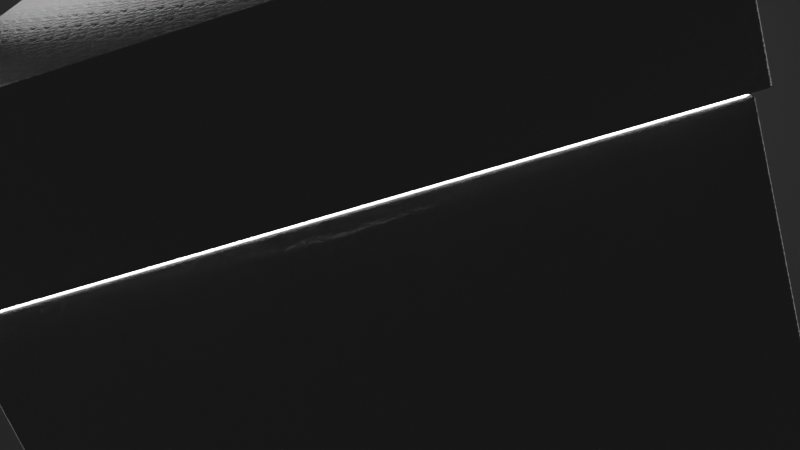 # Source: untitled.blend  (saved by Blender 2.90.8; exported with 4.5.12 LTS)
import bpy
from mathutils import Matrix  # noqa: F401  (used for matrix-valued properties, if any)

bpy.ops.wm.read_factory_settings(use_empty=True)
scene = bpy.context.scene
scene.name = 'Scene'

# ---- collections
col_collection = bpy.data.collections.new('Collection'); scene.collection.children.link(col_collection)
col_collection_2 = bpy.data.collections.new('Collection 2'); scene.collection.children.link(col_collection_2)

# ---- images (referenced by path relative to the original .blend; pixels are not part of the script)
import os
ASSET_DIR = os.environ.get("B2B_ASSET_DIR", "")  # directory of the original .blend (textures are referenced by path, not embedded)
HERE = os.path.dirname(os.path.abspath(__file__))  # packed textures are extracted next to this script under _unpacked/

def load_image(name, relpath, width, height, colorspace="sRGB"):
    """Load a texture the original file referenced (path relative to the .blend, or extracted next to this script)."""
    p = next((c for c in (os.path.join(HERE, relpath), os.path.join(ASSET_DIR, relpath)) if relpath and os.path.exists(c)), "")
    if p:
        img = bpy.data.images.load(p, check_existing=True)
        img.name = name
    else:  # same state as the original file: an image datablock whose file is absent (Cycles renders it pink)
        img = bpy.data.images.new(name, width, height)
        img.source = "FILE"
        img.filepath = "//" + (relpath or name)
    img.colorspace_settings.name = colorspace
    return img
img_untitled__1__jpg = load_image('Untitled (1).jpg', 'Untitled (1).jpg', 1024, 1024, 'sRGB')

# ---- materials (node trees are filled in below, after node groups)
mat_material = bpy.data.materials.new('Material')
mat_material.alpha_threshold = 0.0
mat_material.use_transparent_shadow = False
mat_material.line_color = (0.0, 0.0, 0.0, 1.0)
mat_emit = bpy.data.materials.new('emit')
mat_emit.use_transparent_shadow = False
mat_material_001 = bpy.data.materials.new('Material.001')
mat_material_001.use_transparent_shadow = False

# ---- material node trees
mat_material.use_nodes = True; mat_material.node_tree.nodes.clear()
_N = mat_material.node_tree.nodes; _L = mat_material.node_tree.links
n0 = _N.new('ShaderNodeOutputMaterial'); n0.name = 'Material Output'; n0.location = (300, 300)
n1 = _N.new('ShaderNodeMapping'); n1.name = 'Mapping'; n1.location = (-1358, 379)
n1.width = 240
n2 = _N.new('ShaderNodeTexCoord'); n2.name = 'Texture Coordinate'; n2.location = (-1558, 362)
n3 = _N.new('ShaderNodeMapping'); n3.name = 'Mapping.001'; n3.location = (-1076, -77)
n3.width = 240
n4 = _N.new('ShaderNodeTexCoord'); n4.name = 'Texture Coordinate.001'; n4.location = (-1276, -94)
n5 = _N.new('ShaderNodeTexMagic'); n5.name = 'Magic Texture'; n5.location = (-776, -106)
n5.turbulence_depth = 10
n5.inputs[1].default_value = 10.0
n5.inputs[2].default_value = -1.0
n6 = _N.new('ShaderNodeBsdfPrincipled'); n6.name = 'Principled BSDF'; n6.location = (10, 300)
n6.distribution = 'GGX'
n6.subsurface_method = 'BURLEY'
n6.inputs[3].default_value = 1.45
n6.inputs[27].default_value = (0.0, 0.0, 0.0, 1.0)
n6.inputs[28].default_value = 1.0
n7 = _N.new('ShaderNodeBump'); n7.name = 'Bump'; n7.location = (-491, -25)
n7.inputs[0].default_value = 0.05
n7.inputs[1].default_value = 1.0
n7.inputs[2].default_value = 1.0
n8 = _N.new('ShaderNodeBump'); n8.name = 'Bump.001'; n8.location = (-283, -311)
n8.inputs[0].default_value = 0.05333
n8.inputs[2].default_value = 1.0
n9 = _N.new('ShaderNodeTexImage'); n9.name = 'Image Texture'; n9.location = (-858, 316)
n9.image = img_untitled__1__jpg
n10 = _N.new('ShaderNodeValToRGB'); n10.name = 'ColorRamp'; n10.location = (-388, 672)
while len(n10.color_ramp.elements) > 1: n10.color_ramp.elements.remove(n10.color_ramp.elements[-1])
n10.color_ramp.elements[0].position = 0.2045; n10.color_ramp.elements[0].color = (0.03596, 0.03596, 0.03596, 1.0)
_e = n10.color_ramp.elements.new(0.7409); _e.color = (0.764, 0.764, 0.764, 1.0)
n11 = _N.new('ShaderNodeValToRGB'); n11.name = 'ColorRamp.001'; n11.location = (-302, 24)
while len(n11.color_ramp.elements) > 1: n11.color_ramp.elements.remove(n11.color_ramp.elements[-1])
n11.color_ramp.elements[0].position = 0.0; n11.color_ramp.elements[0].color = (0.0, 0.0, 0.0, 1.0)
_e = n11.color_ramp.elements.new(0.9318); _e.color = (0.6825, 0.6825, 0.6825, 1.0)
n12 = _N.new('ShaderNodeInvert'); n12.name = 'Invert'; n12.location = (-229, 179)
n12.inputs[0].default_value = 0.775
_L.new(n6.outputs[0], n0.inputs[0])
_L.new(n1.outputs[0], n9.inputs[0])
_L.new(n2.outputs[2], n1.inputs[0])
_L.new(n3.outputs[0], n5.inputs[0])
_L.new(n5.outputs[0], n8.inputs[3])
_L.new(n4.outputs[3], n3.inputs[0])
_L.new(n9.outputs[0], n11.inputs[0])
_L.new(n9.outputs[0], n10.inputs[0])
_L.new(n10.outputs[0], n6.inputs[0])
_L.new(n11.outputs[0], n6.inputs[2])
_L.new(n9.outputs[0], n7.inputs[3])
_L.new(n7.outputs[0], n8.inputs[4])
_L.new(n8.outputs[0], n6.inputs[5])
_L.new(n9.outputs[0], n8.inputs[1])
_L.new(n9.outputs[0], n12.inputs[1])
_L.new(n12.outputs[0], n6.inputs[1])
n0.is_active_output = True
mat_emit.use_nodes = True; mat_emit.node_tree.nodes.clear()
_N = mat_emit.node_tree.nodes; _L = mat_emit.node_tree.links
n0 = _N.new('ShaderNodeOutputMaterial'); n0.name = 'Material Output'; n0.location = (300, 300)
n1 = _N.new('ShaderNodeEmission'); n1.name = 'Emission'; n1.location = (10, 300)
n1.inputs[1].default_value = 100.0
_L.new(n1.outputs[0], n0.inputs[0])
n0.is_active_output = True
mat_material_001.use_nodes = True; mat_material_001.node_tree.nodes.clear()
_N = mat_material_001.node_tree.nodes; _L = mat_material_001.node_tree.links
n0 = _N.new('ShaderNodeBsdfPrincipled'); n0.name = 'Principled BSDF'; n0.location = (10, 300)
n0.distribution = 'GGX'
n0.subsurface_method = 'BURLEY'
n0.inputs[0].default_value = (0.05159, 0.05159, 0.05159, 1.0)
n0.inputs[2].default_value = 1.0
n0.inputs[3].default_value = 1.45
n0.inputs[13].default_value = 0.0
n0.inputs[27].default_value = (0.0, 0.0, 0.0, 1.0)
n0.inputs[28].default_value = 1.0
n1 = _N.new('ShaderNodeOutputMaterial'); n1.name = 'Material Output'; n1.location = (300, 300)
_L.new(n0.outputs[0], n1.inputs[0])
n1.is_active_output = True

# ---- world
world_world = bpy.data.worlds.new('World'); scene.world = world_world
world_world.use_nodes = True; world_world.node_tree.nodes.clear()
_N = world_world.node_tree.nodes; _L = world_world.node_tree.links
n0 = _N.new('ShaderNodeOutputWorld'); n0.name = 'World Output'; n0.location = (300, 300)
n1 = _N.new('ShaderNodeBackground'); n1.name = 'Background'; n1.location = (10, 300)
n1.inputs[0].default_value = (0.05088, 0.05088, 0.05088, 1.0)
_L.new(n1.outputs[0], n0.inputs[0])
n0.is_active_output = True
world_world.color = (0.05088, 0.05088, 0.05088)
world_world.use_sun_shadow = False
world_world.sun_shadow_jitter_overblur = 0.0

# ---- cameras
cam_camera = bpy.data.cameras.new('Camera')
cam_camera.clip_end = 100.0
cam_camera.ortho_scale = 7.314

# ---- lights
light_area = bpy.data.lights.new('Area', 'AREA')
light_area.transmission_factor = 0.0
light_area.energy = 157.1
light_area.shadow_soft_size = 1.0
light_area.shadow_maximum_resolution = 0.006
light_area.use_absolute_resolution = True
light_area.size = 1.0
light_area.size_y = 1.0
light_area_001 = bpy.data.lights.new('Area.001', 'AREA')
light_area_001.transmission_factor = 0.0
light_area_001.energy = 240.5
light_area_001.shadow_soft_size = 1.0
light_area_001.shadow_maximum_resolution = 0.006
light_area_001.use_absolute_resolution = True
light_area_001.size = 1.0
light_area_001.size_y = 1.0
light_area_003 = bpy.data.lights.new('Area.003', 'AREA')
light_area_003.color = (0.1279, 0.613, 1.0)
light_area_003.transmission_factor = 0.0
light_area_003.energy = 78.54
light_area_003.shadow_soft_size = 1.0
light_area_003.shadow_maximum_resolution = 0.006
light_area_003.use_absolute_resolution = True
light_area_003.size = 1.0
light_area_003.size_y = 1.0
light_light = bpy.data.lights.new('Light', 'POINT')
light_light.transmission_factor = 0.0
light_light.energy = 1500.0
light_light.shadow_soft_size = 6.3
light_light.shadow_maximum_resolution = 0.006
light_light.use_absolute_resolution = True

# ---- meshes
me_cube = bpy.data.meshes.new('Cube')
me_cube.from_pydata([(0.991, 0.991, -1.0), (0.991, 1.0, -0.991), (1.0, 0.991, -0.991), (0.991, 0.9974, -0.9974), (0.9962, 0.9962, -0.9962), (0.9974, 0.9974, -0.991), (0.9974, 0.991, -0.9974), (1.0, -0.991, -0.991), (0.991, -1.0, -0.991), (0.991, -0.991, -1.0), (0.9974, -0.9974, -0.991), (0.9962, -0.9962, -0.9962), (0.991, -0.9974, -0.9974), (0.9974, -0.991, -0.9974), (-1.0, 0.991, -0.991), (-0.991, 1.0, -0.991), (-0.991, 0.991, -1.0), (-0.9974, 0.9974, -0.991), (-0.9962, 0.9962, -0.9962), (-0.991, 0.9974, -0.9974), (-0.9974, 0.991, -0.9974), (-1.0, -0.991, -0.991), (-0.991, -0.991, -1.0), (-0.991, -1.0, -0.991), (-0.9974, -0.991, -0.9974), (-0.9962, -0.9962, -0.9962), (-0.991, -0.9974, -0.9974), (-0.9974, -0.9974, -0.991), (1.0, 0.991, 0.491), (0.991, 1.0, 0.491), (0.9783, 0.991, 0.5), (0.991, 0.9783, 0.5), (0.9974, 0.9974, 0.491), (0.994, 0.994, 0.4974), (0.9846, 0.9974, 0.4974), (0.9873, 0.9873, 0.5), (0.9974, 0.9846, 0.4974), (-0.991, -1.0, 0.491), (-0.9783, -0.991, 0.5), (-0.991, -0.9783, 0.5), (-1.0, -0.991, 0.491), (-0.9846, -0.9974, 0.4974), (-0.994, -0.994, 0.4974), (-0.9873, -0.9873, 0.5), (-0.9974, -0.9846, 0.4974), (-0.9974, -0.9974, 0.491), (0.991, -1.0, 0.491), (1.0, -0.991, 0.491), (0.991, -0.9783, 0.5), (0.9783, -0.991, 0.5), (0.9974, -0.9974, 0.491), (0.994, -0.994, 0.4974), (0.9974, -0.9846, 0.4974), (0.9873, -0.9873, 0.5), (0.9846, -0.9974, 0.4974), (-1.0, 0.991, 0.491), (-0.991, 0.9783, 0.5), (-0.9783, 0.991, 0.5), (-0.991, 1.0, 0.491), (-0.9974, 0.9846, 0.4974), (-0.994, 0.994, 0.4974), (-0.9873, 0.9873, 0.5), (-0.9846, 0.9974, 0.4974), (-0.9974, 0.9974, 0.491), (0.891, 0.9, 0.491), (0.9, 0.891, 0.491), (0.909, 0.8963, 0.5), (0.8963, 0.909, 0.5), (0.8974, 0.8974, 0.491), (0.8997, 0.8997, 0.4974), (0.9026, 0.8936, 0.4974), (0.9053, 0.9053, 0.5), (0.8936, 0.9026, 0.4974), (-0.9, -0.891, 0.491), (-0.909, -0.8963, 0.5), (-0.8963, -0.909, 0.5), (-0.891, -0.9, 0.491), (-0.9026, -0.8936, 0.4974), (-0.8997, -0.8997, 0.4974), (-0.9053, -0.9053, 0.5), (-0.8936, -0.9026, 0.4974), (-0.8974, -0.8974, 0.491), (0.9, -0.891, 0.491), (0.891, -0.9, 0.491), (0.8963, -0.909, 0.5), (0.909, -0.8963, 0.5), (0.8974, -0.8974, 0.491), (0.8997, -0.8997, 0.4974), (0.8936, -0.9026, 0.4974), (0.9053, -0.9053, 0.5), (0.9026, -0.8936, 0.4974), (-0.891, 0.9, 0.491), (-0.8963, 0.909, 0.5), (-0.909, 0.8963, 0.5), (-0.9, 0.891, 0.491), (-0.8936, 0.9026, 0.4974), (-0.8997, 0.8997, 0.4974), (-0.9053, 0.9053, 0.5), (-0.9026, 0.8936, 0.4974), (-0.8974, 0.8974, 0.491), (0.891, 0.9, -0.891), (0.891, 0.891, -0.9), (0.9, 0.891, -0.891), (0.891, 0.8974, -0.8974), (0.8962, 0.8962, -0.8962), (0.8974, 0.891, -0.8974), (0.8974, 0.8974, -0.891), (-0.9, -0.891, -0.891), (-0.891, -0.9, -0.891), (-0.891, -0.891, -0.9), (-0.8974, -0.8974, -0.891), (-0.8962, -0.8962, -0.8962), (-0.891, -0.8974, -0.8974), (-0.8974, -0.891, -0.8974), (0.9, -0.891, -0.891), (0.891, -0.891, -0.9), (0.891, -0.9, -0.891), (0.8974, -0.891, -0.8974), (0.8962, -0.8962, -0.8962), (0.891, -0.8974, -0.8974), (0.8974, -0.8974, -0.891), (-0.891, 0.9, -0.891), (-0.9, 0.891, -0.891), (-0.891, 0.891, -0.9), (-0.8974, 0.8974, -0.891), (-0.8962, 0.8962, -0.8962), (-0.8974, 0.891, -0.8974), (-0.891, 0.8974, -0.8974)], [], [(8, 46, 37, 23), (2, 28, 47, 7), (16, 0, 9, 22), (30, 57, 92, 67), (21, 40, 55, 14), (56, 39, 74, 93), (38, 49, 84, 75), (48, 31, 66, 85), (64, 91, 121, 100), (76, 83, 116, 108), (82, 65, 102, 114), (123, 109, 115, 101), (94, 73, 107, 122), (0, 3, 4, 6), (1, 5, 4, 3), (2, 6, 4, 5), (7, 10, 11, 13), (8, 12, 11, 10), (9, 13, 11, 12), (14, 17, 18, 20), (15, 19, 18, 17), (16, 20, 18, 19), (21, 24, 25, 27), (22, 26, 25, 24), (23, 27, 25, 26), (28, 32, 33, 36), (29, 34, 33, 32), (30, 35, 33, 34), (31, 36, 33, 35), (37, 41, 42, 45), (38, 43, 42, 41), (39, 44, 42, 43), (40, 45, 42, 44), (46, 50, 51, 54), (47, 52, 51, 50), (48, 53, 51, 52), (49, 54, 51, 53), (55, 59, 60, 63), (56, 61, 60, 59), (57, 62, 60, 61), (58, 63, 60, 62), (64, 68, 69, 72), (65, 70, 69, 68), (66, 71, 69, 70), (67, 72, 69, 71), (73, 77, 78, 81), (74, 79, 78, 77), (75, 80, 78, 79), (76, 81, 78, 80), (82, 86, 87, 90), (83, 88, 87, 86), (84, 89, 87, 88), (85, 90, 87, 89), (91, 95, 96, 99), (92, 97, 96, 95), (93, 98, 96, 97), (94, 99, 96, 98), (100, 103, 104, 106), (101, 105, 104, 103), (102, 106, 104, 105), (107, 110, 111, 113), (108, 112, 111, 110), (109, 113, 111, 112), (114, 117, 118, 120), (115, 119, 118, 117), (116, 120, 118, 119), (121, 124, 125, 127), (122, 126, 125, 124), (123, 127, 125, 126), (16, 22, 24, 20), (20, 24, 21, 14), (0, 16, 19, 3), (3, 19, 15, 1), (28, 2, 5, 32), (32, 5, 1, 29), (46, 8, 10, 50), (50, 10, 7, 47), (58, 15, 17, 63), (63, 17, 14, 55), (22, 9, 12, 26), (26, 12, 8, 23), (9, 0, 6, 13), (13, 6, 2, 7), (23, 37, 45, 27), (27, 45, 40, 21), (57, 30, 34, 62), (62, 34, 29, 58), (31, 48, 52, 36), (36, 52, 47, 28), (39, 56, 59, 44), (44, 59, 55, 40), (49, 38, 41, 54), (54, 41, 37, 46), (91, 64, 72, 95), (95, 72, 67, 92), (65, 82, 90, 70), (70, 90, 85, 66), (73, 94, 98, 77), (77, 98, 93, 74), (83, 76, 80, 88), (88, 80, 75, 84), (30, 67, 71, 35), (35, 71, 66, 31), (84, 49, 53, 89), (89, 53, 48, 85), (38, 75, 79, 43), (43, 79, 74, 39), (92, 57, 61, 97), (97, 61, 56, 93), (123, 101, 103, 127), (127, 103, 100, 121), (101, 115, 117, 105), (105, 117, 114, 102), (109, 123, 126, 113), (113, 126, 122, 107), (115, 109, 112, 119), (119, 112, 108, 116), (76, 108, 110, 81), (81, 110, 107, 73), (121, 91, 99, 124), (124, 99, 94, 122), (102, 65, 68, 106), (106, 68, 64, 100), (82, 114, 120, 86), (86, 120, 116, 83), (15, 58, 29, 1)])
me_cube.polygons.foreach_set('use_smooth', [True] * 126)
me_cube.polygons.foreach_set('material_index', [0, 0, 0, 1, 0, 1, 1, 1, 0, 0, 0, 0, 0, 0, 0, 0, 0, 0, 0, 0, 0, 0, 0, 0, 0, 0, 0, 0, 0, 0, 0, 0, 0, 0, 0, 0, 0, 0, 0, 0, 0, 0, 0, 0, 0, 0, 0, 0, 0, 0, 0, 0, 0, 0, 0, 0, 0, 0, 0, 0, 0, 0, 0, 0, 0, 0, 0, 0, 0, 0, 0, 0, 0, 0, 0, 0, 0, 0, 0, 0, 0, 0, 0, 0, 0, 0, 0, 0, 0, 0, 0, 0, 0, 0, 0, 0, 0, 0, 0, 0, 0, 1, 1, 1, 1, 1, 1, 1, 1, 0, 0, 0, 0, 0, 0, 0, 0, 0, 0, 0, 0, 0, 0, 0, 0, 0])
_uv = me_cube.uv_layers.new(name='UVMap')
_uv.uv.foreach_set('vector', [0.9166, 0.2039, 0.9166, 1.048, 0.3921, 1.049, 0.3921, 0.2046, 0.8827, 0.1905, 0.8354, 0.1905, 0.8354, 0.1272, 0.8827, 0.1272, 0.7716, 0.1905, 0.7716, 0.1272, 0.835, 0.1272, 0.835, 0.1905, 0.835, 0.1913, 0.835, 0.2538, 0.8323, 0.2512, 0.8323, 0.1939, 0.2286, 0.2913, 0.2285, 0.5529, 0.08712, 0.5525, 0.08726, 0.2908, 0.8346, 0.2542, 0.772, 0.2542, 0.7746, 0.2516, 0.8319, 0.2516, 0.7716, 0.2538, 0.7716, 0.1913, 0.7742, 0.1939, 0.7742, 0.2512, 0.772, 0.1909, 0.8346, 0.1909, 0.8319, 0.1935, 0.7746, 0.1935, 0.8155, 0.3128, 0.8155, 0.3689, 0.7716, 0.3679, 0.7716, 0.3119, 0.829, 0.3689, 0.829, 0.312, 0.8731, 0.312, 0.8731, 0.3689, 0.9303, 0.3129, 0.9303, 0.369, 0.8864, 0.3681, 0.8864, 0.312, 0.886, 0.3115, 0.829, 0.3115, 0.829, 0.2546, 0.886, 0.2546, 0.9305, 0.2547, 0.9305, 0.3116, 0.8864, 0.3116, 0.8864, 0.2547, 0.7716, 0.1272, 0.7714, 0.1272, 0.7714, 0.1271, 0.7716, 0.127, 0.8827, 0.1909, 0.8827, 0.1907, 0.8829, 0.1908, 0.8829, 0.1909, 0.8827, 0.1905, 0.8829, 0.1905, 0.8829, 0.1907, 0.8827, 0.1907, 0.8827, 0.1272, 0.8827, 0.127, 0.8829, 0.1271, 0.8829, 0.1272, 0.9302, 0.1905, 0.9304, 0.1905, 0.9303, 0.1907, 0.9302, 0.1907, 0.835, 0.1272, 0.835, 0.127, 0.8351, 0.1271, 0.8352, 0.1272, 0.7077, 0.317, 0.7077, 0.3172, 0.7076, 0.3171, 0.7075, 0.317, 0.8827, 0.2542, 0.8829, 0.2542, 0.8829, 0.2544, 0.8827, 0.2544, 0.7716, 0.1905, 0.7716, 0.1907, 0.7714, 0.1907, 0.7714, 0.1905, 0.7077, 0.2547, 0.7075, 0.2546, 0.7076, 0.2545, 0.7077, 0.2544, 0.835, 0.1905, 0.8352, 0.1905, 0.8351, 0.1907, 0.835, 0.1907, 0.9302, 0.1282, 0.9302, 0.128, 0.9303, 0.1281, 0.9304, 0.1282, 0.8354, 0.1905, 0.8354, 0.1907, 0.8352, 0.1906, 0.8352, 0.1903, 0.8354, 0.1909, 0.8352, 0.1911, 0.8352, 0.1908, 0.8354, 0.1907, 0.835, 0.1913, 0.8348, 0.191, 0.8351, 0.1908, 0.8352, 0.1911, 0.8346, 0.1909, 0.8348, 0.1907, 0.8351, 0.1908, 0.8348, 0.191, 0.8831, 0.1272, 0.8829, 0.1274, 0.8829, 0.1272, 0.8831, 0.127, 0.7716, 0.2538, 0.7717, 0.2541, 0.7715, 0.2543, 0.7714, 0.254, 0.772, 0.2542, 0.7718, 0.2544, 0.7715, 0.2543, 0.7717, 0.2541, 0.7548, 0.2556, 0.7548, 0.2554, 0.755, 0.2555, 0.755, 0.2558, 0.8831, 0.1896, 0.8831, 0.1898, 0.8829, 0.1897, 0.8829, 0.1894, 0.8354, 0.1272, 0.8352, 0.1274, 0.8352, 0.1271, 0.8354, 0.127, 0.772, 0.1909, 0.7717, 0.191, 0.7715, 0.1908, 0.7718, 0.1907, 0.7716, 0.1913, 0.7714, 0.1911, 0.7715, 0.1908, 0.7717, 0.191, 0.7548, 0.318, 0.755, 0.3178, 0.755, 0.318, 0.7548, 0.3181, 0.8346, 0.2542, 0.8348, 0.2541, 0.8351, 0.2543, 0.8348, 0.2544, 0.835, 0.2538, 0.8352, 0.254, 0.8351, 0.2543, 0.8348, 0.2541, 0.8354, 0.2542, 0.8354, 0.2544, 0.8352, 0.2543, 0.8352, 0.254, 0.8155, 0.3128, 0.8154, 0.3126, 0.8157, 0.3125, 0.8157, 0.3127, 0.9303, 0.369, 0.9305, 0.3691, 0.9305, 0.3693, 0.9303, 0.3692, 0.8319, 0.1935, 0.8322, 0.1937, 0.832, 0.1938, 0.8318, 0.1937, 0.8323, 0.1939, 0.8321, 0.194, 0.832, 0.1938, 0.8322, 0.1937, 0.9305, 0.3116, 0.9308, 0.3116, 0.9307, 0.3118, 0.9305, 0.3118, 0.7746, 0.2516, 0.7743, 0.2515, 0.7745, 0.2513, 0.7747, 0.2514, 0.7742, 0.2512, 0.7744, 0.2511, 0.7745, 0.2513, 0.7743, 0.2515, 0.829, 0.3689, 0.829, 0.3691, 0.8288, 0.3691, 0.8288, 0.3689, 0.9303, 0.3129, 0.9303, 0.3128, 0.9305, 0.3127, 0.9305, 0.3128, 0.829, 0.312, 0.8288, 0.3119, 0.8288, 0.3117, 0.829, 0.3118, 0.7742, 0.1939, 0.7743, 0.1937, 0.7745, 0.1938, 0.7744, 0.194, 0.7746, 0.1935, 0.7747, 0.1937, 0.7745, 0.1938, 0.7743, 0.1937, 0.8155, 0.3689, 0.8157, 0.3689, 0.8157, 0.3691, 0.8154, 0.3691, 0.8323, 0.2512, 0.8322, 0.2515, 0.832, 0.2513, 0.8321, 0.2511, 0.8319, 0.2516, 0.8318, 0.2514, 0.832, 0.2513, 0.8322, 0.2515, 0.9305, 0.2547, 0.9305, 0.2545, 0.9307, 0.2544, 0.9308, 0.2546, 0.7716, 0.3119, 0.7714, 0.3119, 0.7714, 0.3118, 0.7716, 0.3117, 0.886, 0.2546, 0.886, 0.2544, 0.8862, 0.2544, 0.8862, 0.2546, 0.8864, 0.3681, 0.8864, 0.3683, 0.8862, 0.3683, 0.8862, 0.3681, 0.8864, 0.3116, 0.8864, 0.3118, 0.8862, 0.3117, 0.8862, 0.3116, 0.8731, 0.3689, 0.8733, 0.3689, 0.8733, 0.369, 0.8731, 0.3691, 0.829, 0.3115, 0.829, 0.3117, 0.8288, 0.3117, 0.8288, 0.3115, 0.8864, 0.312, 0.8862, 0.312, 0.8862, 0.3119, 0.8864, 0.3118, 0.829, 0.2546, 0.8288, 0.2546, 0.8288, 0.2544, 0.829, 0.2544, 0.8731, 0.312, 0.8731, 0.3118, 0.8733, 0.3118, 0.8733, 0.312, 0.7716, 0.3679, 0.7716, 0.3682, 0.7714, 0.3681, 0.7714, 0.368, 0.8864, 0.2547, 0.8862, 0.2547, 0.8862, 0.2545, 0.8864, 0.2545, 0.886, 0.3115, 0.8862, 0.3115, 0.8862, 0.3117, 0.886, 0.3117, 0.7716, 0.1905, 0.835, 0.1905, 0.835, 0.1907, 0.7716, 0.1907, 0.7075, 0.317, 0.7075, 0.2546, 0.7077, 0.2547, 0.7077, 0.317, 0.7716, 0.1272, 0.7716, 0.1905, 0.7714, 0.1905, 0.7714, 0.1272, 0.8829, 0.1909, 0.8829, 0.2542, 0.8827, 0.2542, 0.8827, 0.1909, 0.8354, 0.1905, 0.8827, 0.1905, 0.8827, 0.1907, 0.8354, 0.1907, 0.8354, 0.1907, 0.8827, 0.1907, 0.8827, 0.1909, 0.8354, 0.1909, 0.8831, 0.1896, 0.9302, 0.1905, 0.9302, 0.1907, 0.8831, 0.1898, 0.8354, 0.127, 0.8827, 0.127, 0.8827, 0.1272, 0.8354, 0.1272, 0.8354, 0.2542, 0.8827, 0.2542, 0.8827, 0.2544, 0.8354, 0.2544, 0.7548, 0.3181, 0.7077, 0.3172, 0.7077, 0.317, 0.7548, 0.318, 0.835, 0.1905, 0.835, 0.1272, 0.8352, 0.1272, 0.8352, 0.1905, 0.9304, 0.1282, 0.9304, 0.1905, 0.9302, 0.1905, 0.9302, 0.1282, 0.835, 0.1272, 0.7716, 0.1272, 0.7716, 0.127, 0.835, 0.127, 0.8829, 0.1272, 0.8829, 0.1905, 0.8827, 0.1905, 0.8827, 0.1272, 0.9302, 0.1282, 0.8831, 0.1272, 0.8831, 0.127, 0.9302, 0.128, 0.7077, 0.2544, 0.7548, 0.2554, 0.7548, 0.2556, 0.7077, 0.2547, 0.835, 0.2538, 0.835, 0.1913, 0.8352, 0.1911, 0.8352, 0.254, 0.8352, 0.254, 0.8352, 0.1911, 0.8354, 0.1909, 0.8354, 0.2542, 0.8346, 0.1909, 0.772, 0.1909, 0.7718, 0.1907, 0.8348, 0.1907, 0.8352, 0.1903, 0.8352, 0.1274, 0.8354, 0.1272, 0.8354, 0.1905, 0.772, 0.2542, 0.8346, 0.2542, 0.8348, 0.2544, 0.7718, 0.2544, 0.755, 0.2558, 0.755, 0.3178, 0.7548, 0.318, 0.7548, 0.2556, 0.7716, 0.1913, 0.7716, 0.2538, 0.7714, 0.254, 0.7714, 0.1911, 0.8829, 0.1894, 0.8829, 0.1274, 0.8831, 0.1272, 0.8831, 0.1896, 0.8155, 0.3689, 0.8155, 0.3128, 0.8157, 0.3127, 0.8157, 0.3689, 0.8321, 0.2511, 0.8321, 0.194, 0.8323, 0.1939, 0.8323, 0.2512, 0.9303, 0.369, 0.9303, 0.3129, 0.9305, 0.3128, 0.9305, 0.3691, 0.8318, 0.1937, 0.7747, 0.1937, 0.7746, 0.1935, 0.8319, 0.1935, 0.9305, 0.3116, 0.9305, 0.2547, 0.9308, 0.2546, 0.9308, 0.3116, 0.7747, 0.2514, 0.8318, 0.2514, 0.8319, 0.2516, 0.7746, 0.2516, 0.829, 0.312, 0.829, 0.3689, 0.8288, 0.3689, 0.8288, 0.3119, 0.7744, 0.194, 0.7744, 0.2511, 0.7742, 0.2512, 0.7742, 0.1939, 0.835, 0.1913, 0.8323, 0.1939, 0.8322, 0.1937, 0.8348, 0.191, 0.8348, 0.191, 0.8322, 0.1937, 0.8319, 0.1935, 0.8346, 0.1909, 0.7742, 0.1939, 0.7716, 0.1913, 0.7717, 0.191, 0.7743, 0.1937, 0.7743, 0.1937, 0.7717, 0.191, 0.772, 0.1909, 0.7746, 0.1935, 0.7716, 0.2538, 0.7742, 0.2512, 0.7743, 0.2515, 0.7717, 0.2541, 0.7717, 0.2541, 0.7743, 0.2515, 0.7746, 0.2516, 0.772, 0.2542, 0.8323, 0.2512, 0.835, 0.2538, 0.8348, 0.2541, 0.8322, 0.2515, 0.8322, 0.2515, 0.8348, 0.2541, 0.8346, 0.2542, 0.8319, 0.2516, 0.886, 0.3115, 0.886, 0.2546, 0.8862, 0.2546, 0.8862, 0.3115, 0.7714, 0.368, 0.7714, 0.3119, 0.7716, 0.3119, 0.7716, 0.3679, 0.886, 0.2546, 0.829, 0.2546, 0.829, 0.2544, 0.886, 0.2544, 0.8862, 0.3681, 0.8862, 0.312, 0.8864, 0.312, 0.8864, 0.3681, 0.829, 0.3115, 0.886, 0.3115, 0.886, 0.3117, 0.829, 0.3117, 0.8862, 0.3116, 0.8862, 0.2547, 0.8864, 0.2547, 0.8864, 0.3116, 0.829, 0.2546, 0.829, 0.3115, 0.8288, 0.3115, 0.8288, 0.2546, 0.8733, 0.312, 0.8733, 0.3689, 0.8731, 0.3689, 0.8731, 0.312, 0.829, 0.3689, 0.8731, 0.3689, 0.8731, 0.3691, 0.829, 0.3691, 0.9305, 0.3118, 0.8864, 0.3118, 0.8864, 0.3116, 0.9305, 0.3116, 0.7716, 0.3679, 0.8155, 0.3689, 0.8154, 0.3691, 0.7716, 0.3682, 0.8864, 0.2545, 0.9305, 0.2545, 0.9305, 0.2547, 0.8864, 0.2547, 0.8864, 0.3681, 0.9303, 0.369, 0.9303, 0.3692, 0.8864, 0.3683, 0.7716, 0.3117, 0.8154, 0.3126, 0.8155, 0.3128, 0.7716, 0.3119, 0.9303, 0.3129, 0.8864, 0.312, 0.8864, 0.3118, 0.9303, 0.3128, 0.829, 0.3118, 0.8731, 0.3118, 0.8731, 0.312, 0.829, 0.312, 0.8827, 0.2542, 0.8354, 0.2542, 0.8354, 0.1909, 0.8827, 0.1909])
me_cube.materials.append(mat_material)
me_cube.materials.append(mat_emit)
me_cube.use_remesh_preserve_volume = False
me_cube.use_remesh_preserve_attributes = False
me_cube.use_mirror_vertex_groups = False
me_cube.update()
me_cube_001 = bpy.data.meshes.new('Cube.001')
me_cube_001.from_pydata([(1.0, 0.9922, 0.9922), (0.9922, 1.0, 0.9922), (0.9922, 0.9922, 1.0), (0.9977, 0.9977, 0.9922), (0.9967, 0.9967, 0.9967), (0.9922, 0.9977, 0.9977), (0.9977, 0.9922, 0.9977), (0.9922, -1.0, 0.9922), (1.0, -0.9922, 0.9922), (0.9922, -0.9922, 1.0), (0.9977, -0.9977, 0.9922), (0.9967, -0.9967, 0.9967), (0.9977, -0.9922, 0.9977), (0.9922, -0.9977, 0.9977), (-1.0, 0.9922, 0.9922), (-0.9922, 0.9922, 1.0), (-0.9922, 1.0, 0.9922), (-0.9977, 0.9922, 0.9977), (-0.9967, 0.9967, 0.9967), (-0.9922, 0.9977, 0.9977), (-0.9977, 0.9977, 0.9922), (-1.0, -0.9922, 0.9922), (-0.9922, -1.0, 0.9922), (-0.9922, -0.9922, 1.0), (-0.9977, -0.9977, 0.9922), (-0.9967, -0.9967, 0.9967), (-0.9922, -0.9977, 0.9977), (-0.9977, -0.9922, 0.9977), (1.0, 0.9922, 0.5078), (0.9922, 0.9811, 0.5), (0.9811, 0.9922, 0.5), (0.9922, 1.0, 0.5078), (0.9977, 0.9866, 0.5023), (0.9948, 0.9948, 0.5023), (0.9889, 0.9889, 0.5), (0.9866, 0.9977, 0.5023), (0.9977, 0.9977, 0.5078), (-0.9922, -1.0, 0.5078), (-1.0, -0.9922, 0.5078), (-0.9922, -0.9811, 0.5), (-0.9811, -0.9922, 0.5), (-0.9977, -0.9977, 0.5078), (-0.9948, -0.9948, 0.5023), (-0.9977, -0.9866, 0.5023), (-0.9889, -0.9889, 0.5), (-0.9866, -0.9977, 0.5023), (0.9922, -1.0, 0.5078), (0.9811, -0.9922, 0.5), (0.9922, -0.9811, 0.5), (1.0, -0.9922, 0.5078), (0.9866, -0.9977, 0.5023), (0.9948, -0.9948, 0.5023), (0.9889, -0.9889, 0.5), (0.9977, -0.9866, 0.5023), (0.9977, -0.9977, 0.5078), (-1.0, 0.9922, 0.5078), (-0.9922, 1.0, 0.5078), (-0.9811, 0.9922, 0.5), (-0.9922, 0.9811, 0.5), (-0.9977, 0.9977, 0.5078), (-0.9948, 0.9948, 0.5023), (-0.9866, 0.9977, 0.5023), (-0.9889, 0.9889, 0.5), (-0.9977, 0.9866, 0.5023), (0.8922, 0.9, 0.4922), (0.8968, 0.9078, 0.5), (0.9078, 0.8968, 0.5), (0.9, 0.8922, 0.4922), (0.8945, 0.9023, 0.4977), (0.8997, 0.8997, 0.4977), (0.9046, 0.9046, 0.5), (0.9023, 0.8945, 0.4977), (0.8977, 0.8977, 0.4922), (-0.9, -0.8922, 0.4922), (-0.8922, -0.9, 0.4922), (-0.8968, -0.9078, 0.5), (-0.9078, -0.8968, 0.5), (-0.8977, -0.8977, 0.4922), (-0.8997, -0.8997, 0.4977), (-0.8945, -0.9023, 0.4977), (-0.9046, -0.9046, 0.5), (-0.9023, -0.8945, 0.4977), (0.9, -0.8922, 0.4922), (0.9078, -0.8968, 0.5), (0.8968, -0.9078, 0.5), (0.8922, -0.9, 0.4922), (0.9023, -0.8945, 0.4977), (0.8997, -0.8997, 0.4977), (0.9046, -0.9046, 0.5), (0.8945, -0.9023, 0.4977), (0.8977, -0.8977, 0.4922), (-0.8922, 0.9, 0.4922), (-0.9, 0.8922, 0.4922), (-0.9078, 0.8968, 0.5), (-0.8968, 0.9078, 0.5), (-0.8977, 0.8977, 0.4922), (-0.8997, 0.8997, 0.4977), (-0.9023, 0.8945, 0.4977), (-0.9046, 0.9046, 0.5), (-0.8945, 0.9023, 0.4977), (0.8811, 0.8922, 0.3), (0.8922, 0.9, 0.3078), (0.9, 0.8922, 0.3078), (0.8922, 0.8811, 0.3), (0.8866, 0.8977, 0.3023), (0.8948, 0.8948, 0.3023), (0.8977, 0.8977, 0.3078), (0.8977, 0.8866, 0.3023), (0.8889, 0.8889, 0.3), (-0.8922, -0.8811, 0.3), (-0.8811, -0.8922, 0.3), (-0.8922, -0.9, 0.3078), (-0.9, -0.8922, 0.3078), (-0.8889, -0.8889, 0.3), (-0.8948, -0.8948, 0.3023), (-0.8866, -0.8977, 0.3023), (-0.8977, -0.8977, 0.3078), (-0.8977, -0.8866, 0.3023), (0.8922, -0.8811, 0.3), (0.9, -0.8922, 0.3078), (0.8922, -0.9, 0.3078), (0.8811, -0.8922, 0.3), (0.8977, -0.8866, 0.3023), (0.8948, -0.8948, 0.3023), (0.8977, -0.8977, 0.3078), (0.8866, -0.8977, 0.3023), (0.8889, -0.8889, 0.3), (-0.8811, 0.8922, 0.3), (-0.8922, 0.8811, 0.3), (-0.9, 0.8922, 0.3078), (-0.8922, 0.9, 0.3078), (-0.8889, 0.8889, 0.3), (-0.8948, 0.8948, 0.3023), (-0.8977, 0.8866, 0.3023), (-0.8977, 0.8977, 0.3078), (-0.8866, 0.8977, 0.3023), (0.7922, 0.8, 0.3078), (0.7968, 0.8078, 0.3), (0.8078, 0.7968, 0.3), (0.8, 0.7922, 0.3078), (0.7945, 0.8023, 0.3023), (0.7997, 0.7997, 0.3023), (0.8046, 0.8046, 0.3), (0.8023, 0.7945, 0.3023), (0.7977, 0.7977, 0.3078), (-0.8, -0.7922, 0.3078), (-0.7922, -0.8, 0.3078), (-0.7968, -0.8078, 0.3), (-0.8078, -0.7968, 0.3), (-0.7977, -0.7977, 0.3078), (-0.7997, -0.7997, 0.3023), (-0.7945, -0.8023, 0.3023), (-0.8046, -0.8046, 0.3), (-0.8023, -0.7945, 0.3023), (0.8, -0.7922, 0.3078), (0.8078, -0.7968, 0.3), (0.7968, -0.8078, 0.3), (0.7922, -0.8, 0.3078), (0.8023, -0.7945, 0.3023), (0.7997, -0.7997, 0.3023), (0.8046, -0.8046, 0.3), (0.7945, -0.8023, 0.3023), (0.7977, -0.7977, 0.3078), (-0.7922, 0.8, 0.3078), (-0.8, 0.7922, 0.3078), (-0.8078, 0.7968, 0.3), (-0.7968, 0.8078, 0.3), (-0.7977, 0.7977, 0.3078), (-0.7997, 0.7997, 0.3023), (-0.8023, 0.7945, 0.3023), (-0.8046, 0.8046, 0.3), (-0.7945, 0.8023, 0.3023), (0.7922, 0.8, 0.8922), (0.8, 0.7922, 0.8922), (0.7922, 0.7922, 0.9), (0.7977, 0.7977, 0.8922), (0.7967, 0.7967, 0.8967), (0.7977, 0.7922, 0.8977), (0.7922, 0.7977, 0.8977), (-0.8, -0.7922, 0.8922), (-0.7922, -0.7922, 0.9), (-0.7922, -0.8, 0.8922), (-0.7977, -0.7922, 0.8977), (-0.7967, -0.7967, 0.8967), (-0.7922, -0.7977, 0.8977), (-0.7977, -0.7977, 0.8922), (0.8, -0.7922, 0.8922), (0.7922, -0.8, 0.8922), (0.7922, -0.7922, 0.9), (0.7977, -0.7977, 0.8922), (0.7967, -0.7967, 0.8967), (0.7922, -0.7977, 0.8977), (0.7977, -0.7922, 0.8977), (-0.7922, 0.8, 0.8922), (-0.7922, 0.7922, 0.9), (-0.8, 0.7922, 0.8922), (-0.7922, 0.7977, 0.8977), (-0.7967, 0.7967, 0.8967), (-0.7977, 0.7922, 0.8977), (-0.7977, 0.7977, 0.8922)], [], [(56, 16, 1, 31), (38, 21, 14, 55), (57, 30, 65, 94), (2, 15, 23, 9), (46, 7, 22, 37), (39, 58, 93, 76), (47, 40, 75, 84), (29, 48, 83, 66), (91, 64, 101, 130), (85, 74, 111, 120), (67, 82, 119, 102), (127, 100, 137, 166), (73, 92, 129, 112), (103, 118, 155, 138), (163, 136, 172, 193), (109, 128, 165, 148), (121, 110, 147, 156), (194, 174, 188, 180), (145, 164, 195, 179), (157, 146, 181, 187), (139, 154, 186, 173), (0, 3, 4, 6), (1, 5, 4, 3), (2, 6, 4, 5), (7, 10, 11, 13), (8, 12, 11, 10), (9, 13, 11, 12), (14, 17, 18, 20), (15, 19, 18, 17), (16, 20, 18, 19), (21, 24, 25, 27), (22, 26, 25, 24), (23, 27, 25, 26), (28, 32, 33, 36), (29, 34, 33, 32), (30, 35, 33, 34), (31, 36, 33, 35), (37, 41, 42, 45), (38, 43, 42, 41), (39, 44, 42, 43), (40, 45, 42, 44), (46, 50, 51, 54), (47, 52, 51, 50), (48, 53, 51, 52), (49, 54, 51, 53), (55, 59, 60, 63), (56, 61, 60, 59), (57, 62, 60, 61), (58, 63, 60, 62), (64, 68, 69, 72), (65, 70, 69, 68), (66, 71, 69, 70), (67, 72, 69, 71), (73, 77, 78, 81), (74, 79, 78, 77), (75, 80, 78, 79), (76, 81, 78, 80), (82, 86, 87, 90), (83, 88, 87, 86), (84, 89, 87, 88), (85, 90, 87, 89), (91, 95, 96, 99), (92, 97, 96, 95), (93, 98, 96, 97), (94, 99, 96, 98), (100, 104, 105, 108), (101, 106, 105, 104), (102, 107, 105, 106), (103, 108, 105, 107), (109, 113, 114, 117), (110, 115, 114, 113), (111, 116, 114, 115), (112, 117, 114, 116), (118, 122, 123, 126), (119, 124, 123, 122), (120, 125, 123, 124), (121, 126, 123, 125), (127, 131, 132, 135), (128, 133, 132, 131), (129, 134, 132, 133), (130, 135, 132, 134), (136, 140, 141, 144), (137, 142, 141, 140), (138, 143, 141, 142), (139, 144, 141, 143), (145, 149, 150, 153), (146, 151, 150, 149), (147, 152, 150, 151), (148, 153, 150, 152), (154, 158, 159, 162), (155, 160, 159, 158), (156, 161, 159, 160), (157, 162, 159, 161), (163, 167, 168, 171), (164, 169, 168, 167), (165, 170, 168, 169), (166, 171, 168, 170), (172, 175, 176, 178), (173, 177, 176, 175), (174, 178, 176, 177), (179, 182, 183, 185), (180, 184, 183, 182), (181, 185, 183, 184), (186, 189, 190, 192), (187, 191, 190, 189), (188, 192, 190, 191), (193, 196, 197, 199), (194, 198, 197, 196), (195, 199, 197, 198), (37, 22, 24, 41), (41, 24, 21, 38), (9, 23, 26, 13), (13, 26, 22, 7), (2, 9, 12, 6), (6, 12, 8, 0), (23, 15, 17, 27), (27, 17, 14, 21), (15, 2, 5, 19), (19, 5, 1, 16), (0, 28, 36, 3), (3, 36, 31, 1), (7, 46, 54, 10), (10, 54, 49, 8), (16, 56, 59, 20), (20, 59, 55, 14), (56, 31, 35, 61), (61, 35, 30, 57), (28, 49, 53, 32), (32, 53, 48, 29), (38, 55, 63, 43), (43, 63, 58, 39), (46, 37, 45, 50), (50, 45, 40, 47), (94, 65, 68, 99), (99, 68, 64, 91), (66, 83, 86, 71), (71, 86, 82, 67), (76, 93, 97, 81), (81, 97, 92, 73), (84, 75, 79, 89), (89, 79, 74, 85), (47, 84, 88, 52), (52, 88, 83, 48), (65, 30, 34, 70), (70, 34, 29, 66), (57, 94, 98, 62), (62, 98, 93, 58), (75, 40, 44, 80), (80, 44, 39, 76), (130, 101, 104, 135), (135, 104, 100, 127), (102, 119, 122, 107), (107, 122, 118, 103), (112, 129, 133, 117), (117, 133, 128, 109), (120, 111, 115, 125), (125, 115, 110, 121), (91, 130, 134, 95), (95, 134, 129, 92), (111, 74, 77, 116), (116, 77, 73, 112), (67, 102, 106, 72), (72, 106, 101, 64), (119, 82, 90, 124), (124, 90, 85, 120), (166, 137, 140, 171), (171, 140, 136, 163), (138, 155, 158, 143), (143, 158, 154, 139), (148, 165, 169, 153), (153, 169, 164, 145), (156, 147, 151, 161), (161, 151, 146, 157), (103, 138, 142, 108), (108, 142, 137, 100), (165, 128, 131, 170), (170, 131, 127, 166), (109, 148, 152, 113), (113, 152, 147, 110), (155, 118, 126, 160), (160, 126, 121, 156), (193, 172, 178, 196), (196, 178, 174, 194), (173, 186, 192, 177), (177, 192, 188, 174), (179, 195, 198, 182), (182, 198, 194, 180), (187, 181, 184, 191), (191, 184, 180, 188), (145, 179, 185, 149), (149, 185, 181, 146), (186, 154, 162, 189), (189, 162, 157, 187), (172, 136, 144, 175), (175, 144, 139, 173), (163, 193, 199, 167), (167, 199, 195, 164), (28, 0, 8, 49)])
me_cube_001.polygons.foreach_set('use_smooth', [True] * 198)
_uv = me_cube_001.uv_layers.new(name='UVMap')
_uv.uv.foreach_set('vector', [0.8436, 0.2538, 0.835, 0.2534, 0.835, 0.1909, 0.8436, 0.1914, 0.743, 0.318, 0.7343, 0.318, 0.7343, 0.2546, 0.743, 0.2546, 0.7076, 0.2539, 0.7076, 0.1913, 0.7091, 0.194, 0.7091, 0.2512, 0.3217, 0.977, 0.048, 0.977, 0.048, 0.6037, 0.3217, 0.6037, 0.8426, 0.08419, 0.8428, 0.03601, 0.9032, 0.03601, 0.9031, 0.08419, 0.7431, 0.2543, 0.7078, 0.2543, 0.7093, 0.2516, 0.7416, 0.2516, 0.7433, 0.1913, 0.7433, 0.2539, 0.7418, 0.2512, 0.7418, 0.194, 0.7078, 0.1909, 0.7431, 0.1909, 0.7416, 0.1936, 0.7093, 0.1936, 0.772, 0.3681, 0.772, 0.312, 0.7752, 0.3121, 0.7752, 0.3683, 0.7717, 0.312, 0.7717, 0.3681, 0.7685, 0.3683, 0.7685, 0.3121, 0.8009, 0.3689, 0.8009, 0.3119, 0.8042, 0.3119, 0.8042, 0.3689, 0.7435, 0.3112, 0.7435, 0.2549, 0.745, 0.2576, 0.745, 0.3085, 0.8077, 0.3119, 0.8077, 0.3689, 0.8044, 0.3689, 0.8044, 0.3119, 0.7437, 0.2546, 0.7754, 0.2546, 0.7739, 0.2573, 0.7452, 0.2573, 0.7183, 0.3687, 0.7183, 0.3188, 0.7287, 0.3183, 0.7287, 0.3682, 0.7754, 0.3115, 0.7437, 0.3115, 0.7452, 0.3088, 0.7739, 0.3088, 0.7756, 0.2549, 0.7756, 0.3112, 0.7741, 0.3085, 0.7741, 0.2576, 0.8063, 0.2415, 0.8063, 0.1909, 0.8348, 0.1909, 0.8348, 0.2415, 0.7076, 0.369, 0.7076, 0.3184, 0.7181, 0.3184, 0.7181, 0.369, 0.7393, 0.3188, 0.7393, 0.3687, 0.7289, 0.3682, 0.7289, 0.3183, 0.8332, 0.3684, 0.8332, 0.3179, 0.8437, 0.3179, 0.8437, 0.3684, 0.833, 0.1906, 0.833, 0.1907, 0.8329, 0.1907, 0.8329, 0.1906, 0.835, 0.1909, 0.8349, 0.1909, 0.8349, 0.1908, 0.835, 0.1907, 0.7433, 0.1272, 0.7433, 0.127, 0.7434, 0.1271, 0.7434, 0.1272, 0.8418, 0.2546, 0.8418, 0.2544, 0.8419, 0.2544, 0.8419, 0.2546, 0.833, 0.1272, 0.8329, 0.1272, 0.8329, 0.1271, 0.833, 0.127, 0.7076, 0.1272, 0.7075, 0.1272, 0.7075, 0.1271, 0.7076, 0.127, 0.7343, 0.2546, 0.7342, 0.2546, 0.7343, 0.2545, 0.7343, 0.2544, 0.7433, 0.1906, 0.7434, 0.1906, 0.7434, 0.1907, 0.7433, 0.1907, 0.835, 0.2534, 0.835, 0.2536, 0.8349, 0.2535, 0.8349, 0.2534, 0.7343, 0.318, 0.7343, 0.3181, 0.7343, 0.3181, 0.7342, 0.318, 0.8418, 0.317, 0.8419, 0.317, 0.8419, 0.3172, 0.8418, 0.3172, 0.7076, 0.1906, 0.7076, 0.1907, 0.7075, 0.1907, 0.7075, 0.1906, 0.8417, 0.1906, 0.8418, 0.1904, 0.8418, 0.1906, 0.8417, 0.1907, 0.7078, 0.1909, 0.7077, 0.191, 0.7076, 0.1908, 0.7077, 0.1907, 0.7076, 0.1913, 0.7075, 0.1911, 0.7076, 0.1908, 0.7077, 0.191, 0.8436, 0.1914, 0.8436, 0.1912, 0.8437, 0.1913, 0.8437, 0.1915, 0.8332, 0.3175, 0.8332, 0.3176, 0.8331, 0.3175, 0.8331, 0.3173, 0.743, 0.318, 0.7431, 0.3178, 0.7431, 0.318, 0.743, 0.3181, 0.7431, 0.2543, 0.7433, 0.2542, 0.7434, 0.2543, 0.7432, 0.2544, 0.7433, 0.2539, 0.7434, 0.2541, 0.7434, 0.2543, 0.7433, 0.2542, 0.8332, 0.255, 0.8331, 0.2552, 0.8331, 0.2549, 0.8332, 0.2548, 0.7433, 0.1913, 0.7433, 0.191, 0.7434, 0.1908, 0.7434, 0.1911, 0.7431, 0.1909, 0.7432, 0.1907, 0.7434, 0.1908, 0.7433, 0.191, 0.8417, 0.1272, 0.8417, 0.127, 0.8418, 0.1271, 0.8418, 0.1274, 0.743, 0.2546, 0.743, 0.2544, 0.7431, 0.2545, 0.7431, 0.2548, 0.8436, 0.2538, 0.8437, 0.2536, 0.8437, 0.2539, 0.8436, 0.254, 0.7076, 0.2539, 0.7077, 0.2542, 0.7076, 0.2543, 0.7075, 0.2541, 0.7078, 0.2543, 0.7077, 0.2544, 0.7076, 0.2543, 0.7077, 0.2542, 0.772, 0.312, 0.7718, 0.3119, 0.7719, 0.3117, 0.772, 0.3118, 0.7091, 0.194, 0.7092, 0.1937, 0.7093, 0.1939, 0.7092, 0.194, 0.7093, 0.1936, 0.7094, 0.1938, 0.7093, 0.1939, 0.7092, 0.1937, 0.8009, 0.3689, 0.8009, 0.3691, 0.8008, 0.3691, 0.8008, 0.369, 0.8077, 0.3119, 0.8077, 0.3118, 0.8078, 0.3117, 0.8078, 0.3119, 0.7717, 0.3681, 0.7718, 0.3682, 0.7718, 0.3684, 0.7717, 0.3683, 0.7418, 0.2512, 0.7418, 0.2515, 0.7417, 0.2513, 0.7417, 0.2511, 0.7416, 0.2516, 0.7416, 0.2514, 0.7417, 0.2513, 0.7418, 0.2515, 0.8009, 0.3119, 0.8008, 0.3119, 0.8008, 0.3117, 0.8009, 0.3118, 0.7416, 0.1936, 0.7418, 0.1937, 0.7417, 0.1939, 0.7416, 0.1938, 0.7418, 0.194, 0.7417, 0.194, 0.7417, 0.1939, 0.7418, 0.1937, 0.7717, 0.312, 0.7717, 0.3118, 0.7718, 0.3117, 0.7718, 0.3119, 0.772, 0.3681, 0.772, 0.3683, 0.7719, 0.3684, 0.7718, 0.3682, 0.8077, 0.3689, 0.8078, 0.369, 0.8078, 0.3691, 0.8077, 0.3691, 0.7093, 0.2516, 0.7092, 0.2515, 0.7093, 0.2513, 0.7094, 0.2514, 0.7091, 0.2512, 0.7092, 0.2511, 0.7093, 0.2513, 0.7092, 0.2515, 0.7435, 0.2549, 0.7434, 0.2548, 0.7435, 0.2545, 0.7436, 0.2547, 0.7752, 0.3121, 0.7752, 0.3119, 0.7753, 0.312, 0.7753, 0.3123, 0.8042, 0.3689, 0.8043, 0.3687, 0.8043, 0.369, 0.8042, 0.3691, 0.7437, 0.2546, 0.7436, 0.2547, 0.7435, 0.2545, 0.7436, 0.2544, 0.7754, 0.3115, 0.7756, 0.3114, 0.7757, 0.3116, 0.7755, 0.3117, 0.7756, 0.3112, 0.7757, 0.3114, 0.7757, 0.3116, 0.7756, 0.3114, 0.7685, 0.3683, 0.7685, 0.3684, 0.7684, 0.3683, 0.7684, 0.3681, 0.8044, 0.3119, 0.8043, 0.3121, 0.8043, 0.3119, 0.8044, 0.3118, 0.7754, 0.2546, 0.7755, 0.2544, 0.7757, 0.2545, 0.7756, 0.2547, 0.8042, 0.3119, 0.8042, 0.3118, 0.8043, 0.3119, 0.8043, 0.3121, 0.7685, 0.3121, 0.7684, 0.3123, 0.7684, 0.312, 0.7685, 0.3119, 0.7756, 0.2549, 0.7756, 0.2547, 0.7757, 0.2545, 0.7757, 0.2548, 0.7435, 0.3112, 0.7436, 0.3114, 0.7435, 0.3116, 0.7434, 0.3114, 0.7437, 0.3115, 0.7436, 0.3117, 0.7435, 0.3116, 0.7436, 0.3114, 0.8044, 0.3689, 0.8044, 0.3691, 0.8043, 0.369, 0.8043, 0.3687, 0.7752, 0.3683, 0.7753, 0.3681, 0.7753, 0.3683, 0.7752, 0.3684, 0.7183, 0.3188, 0.7182, 0.3187, 0.7182, 0.3186, 0.7183, 0.3187, 0.745, 0.2576, 0.7451, 0.2574, 0.7452, 0.2575, 0.7451, 0.2577, 0.7452, 0.2573, 0.7453, 0.2574, 0.7452, 0.2575, 0.7451, 0.2574, 0.8332, 0.3684, 0.8332, 0.3686, 0.8331, 0.3687, 0.8331, 0.3685, 0.7076, 0.369, 0.7076, 0.3691, 0.7075, 0.3692, 0.7075, 0.369, 0.7393, 0.3687, 0.7394, 0.3688, 0.7394, 0.3689, 0.7393, 0.3689, 0.7741, 0.3085, 0.7741, 0.3087, 0.774, 0.3086, 0.774, 0.3084, 0.7739, 0.3088, 0.7739, 0.3087, 0.774, 0.3086, 0.7741, 0.3087, 0.8332, 0.3179, 0.8331, 0.3178, 0.8331, 0.3176, 0.8332, 0.3177, 0.7739, 0.2573, 0.7741, 0.2574, 0.774, 0.2575, 0.7739, 0.2574, 0.7741, 0.2576, 0.774, 0.2577, 0.774, 0.2575, 0.7741, 0.2574, 0.7393, 0.3188, 0.7393, 0.3187, 0.7394, 0.3186, 0.7394, 0.3187, 0.7183, 0.3687, 0.7183, 0.3689, 0.7182, 0.3689, 0.7182, 0.3688, 0.7076, 0.3184, 0.7075, 0.3183, 0.7075, 0.3181, 0.7076, 0.3182, 0.7452, 0.3088, 0.7451, 0.3087, 0.7452, 0.3086, 0.7453, 0.3087, 0.745, 0.3085, 0.7451, 0.3084, 0.7452, 0.3086, 0.7451, 0.3087, 0.7287, 0.3183, 0.7287, 0.3181, 0.7288, 0.3182, 0.7288, 0.3183, 0.8437, 0.3684, 0.8438, 0.3684, 0.8438, 0.3686, 0.8437, 0.3686, 0.8063, 0.1909, 0.8062, 0.1909, 0.8062, 0.1908, 0.8063, 0.1907, 0.7181, 0.369, 0.7182, 0.369, 0.7182, 0.3691, 0.7181, 0.3691, 0.8348, 0.2415, 0.8349, 0.2415, 0.8349, 0.2416, 0.8348, 0.2417, 0.7289, 0.3682, 0.7289, 0.3684, 0.7288, 0.3683, 0.7288, 0.3682, 0.8437, 0.3179, 0.8437, 0.3177, 0.8438, 0.3177, 0.8438, 0.3179, 0.7289, 0.3183, 0.7288, 0.3183, 0.7288, 0.3182, 0.7289, 0.3181, 0.8348, 0.1909, 0.8348, 0.1907, 0.8349, 0.1908, 0.8349, 0.1909, 0.7287, 0.3682, 0.7288, 0.3682, 0.7288, 0.3683, 0.7287, 0.3684, 0.8063, 0.2415, 0.8063, 0.2417, 0.8062, 0.2416, 0.8062, 0.2415, 0.7181, 0.3184, 0.7181, 0.3182, 0.7182, 0.3182, 0.7182, 0.3184, 0.8332, 0.3175, 0.8418, 0.317, 0.8418, 0.3172, 0.8332, 0.3176, 0.743, 0.3181, 0.7343, 0.3181, 0.7343, 0.318, 0.743, 0.318, 0.7076, 0.1272, 0.7076, 0.1906, 0.7075, 0.1906, 0.7075, 0.1272, 0.8419, 0.2546, 0.8419, 0.317, 0.8418, 0.317, 0.8418, 0.2546, 0.7433, 0.1272, 0.7076, 0.1272, 0.7076, 0.127, 0.7433, 0.127, 0.8329, 0.1906, 0.8329, 0.1272, 0.833, 0.1272, 0.833, 0.1906, 0.7076, 0.1906, 0.7433, 0.1906, 0.7433, 0.1907, 0.7076, 0.1907, 0.7342, 0.318, 0.7342, 0.2546, 0.7343, 0.2546, 0.7343, 0.318, 0.7433, 0.1906, 0.7433, 0.1272, 0.7434, 0.1272, 0.7434, 0.1906, 0.8349, 0.2534, 0.8349, 0.1909, 0.835, 0.1909, 0.835, 0.2534, 0.833, 0.1906, 0.8417, 0.1906, 0.8417, 0.1907, 0.833, 0.1907, 0.835, 0.1907, 0.8436, 0.1912, 0.8436, 0.1914, 0.835, 0.1909, 0.8418, 0.2546, 0.8332, 0.255, 0.8332, 0.2548, 0.8418, 0.2544, 0.833, 0.127, 0.8417, 0.127, 0.8417, 0.1272, 0.833, 0.1272, 0.835, 0.2534, 0.8436, 0.2538, 0.8436, 0.254, 0.835, 0.2536, 0.7343, 0.2544, 0.743, 0.2544, 0.743, 0.2546, 0.7343, 0.2546, 0.8436, 0.2538, 0.8436, 0.1914, 0.8437, 0.1915, 0.8437, 0.2536, 0.7075, 0.2541, 0.7075, 0.1911, 0.7076, 0.1913, 0.7076, 0.2539, 0.8417, 0.1906, 0.8417, 0.1272, 0.8418, 0.1274, 0.8418, 0.1904, 0.7077, 0.1907, 0.7432, 0.1907, 0.7431, 0.1909, 0.7078, 0.1909, 0.743, 0.318, 0.743, 0.2546, 0.7431, 0.2548, 0.7431, 0.3178, 0.7432, 0.2544, 0.7077, 0.2544, 0.7078, 0.2543, 0.7431, 0.2543, 0.8332, 0.255, 0.8332, 0.3175, 0.8331, 0.3173, 0.8331, 0.2552, 0.7434, 0.1911, 0.7434, 0.2541, 0.7433, 0.2539, 0.7433, 0.1913, 0.7091, 0.2512, 0.7091, 0.194, 0.7092, 0.194, 0.7092, 0.2511, 0.7718, 0.3682, 0.7718, 0.3119, 0.772, 0.312, 0.772, 0.3681, 0.7093, 0.1936, 0.7416, 0.1936, 0.7416, 0.1938, 0.7094, 0.1938, 0.8008, 0.369, 0.8008, 0.3119, 0.8009, 0.3119, 0.8009, 0.3689, 0.7416, 0.2516, 0.7093, 0.2516, 0.7094, 0.2514, 0.7416, 0.2514, 0.8078, 0.3119, 0.8078, 0.369, 0.8077, 0.3689, 0.8077, 0.3119, 0.7418, 0.194, 0.7418, 0.2512, 0.7417, 0.2511, 0.7417, 0.194, 0.7718, 0.3119, 0.7718, 0.3682, 0.7717, 0.3681, 0.7717, 0.312, 0.7433, 0.1913, 0.7418, 0.194, 0.7418, 0.1937, 0.7433, 0.191, 0.7433, 0.191, 0.7418, 0.1937, 0.7416, 0.1936, 0.7431, 0.1909, 0.7091, 0.194, 0.7076, 0.1913, 0.7077, 0.191, 0.7092, 0.1937, 0.7092, 0.1937, 0.7077, 0.191, 0.7078, 0.1909, 0.7093, 0.1936, 0.7076, 0.2539, 0.7091, 0.2512, 0.7092, 0.2515, 0.7077, 0.2542, 0.7077, 0.2542, 0.7092, 0.2515, 0.7093, 0.2516, 0.7078, 0.2543, 0.7418, 0.2512, 0.7433, 0.2539, 0.7433, 0.2542, 0.7418, 0.2515, 0.7418, 0.2515, 0.7433, 0.2542, 0.7431, 0.2543, 0.7416, 0.2516, 0.7752, 0.3683, 0.7752, 0.3121, 0.7753, 0.3123, 0.7753, 0.3681, 0.7434, 0.3114, 0.7434, 0.2548, 0.7435, 0.2549, 0.7435, 0.3112, 0.8042, 0.3689, 0.8042, 0.3119, 0.8043, 0.3121, 0.8043, 0.3687, 0.7436, 0.2544, 0.7755, 0.2544, 0.7754, 0.2546, 0.7437, 0.2546, 0.8044, 0.3119, 0.8044, 0.3689, 0.8043, 0.3687, 0.8043, 0.3121, 0.7755, 0.3117, 0.7436, 0.3117, 0.7437, 0.3115, 0.7754, 0.3115, 0.7685, 0.3121, 0.7685, 0.3683, 0.7684, 0.3681, 0.7684, 0.3123, 0.7757, 0.2548, 0.7757, 0.3114, 0.7756, 0.3112, 0.7756, 0.2549, 0.772, 0.3681, 0.7752, 0.3683, 0.7752, 0.3684, 0.772, 0.3683, 0.8077, 0.3691, 0.8044, 0.3691, 0.8044, 0.3689, 0.8077, 0.3689, 0.7685, 0.3683, 0.7717, 0.3681, 0.7717, 0.3683, 0.7685, 0.3684, 0.8044, 0.3118, 0.8077, 0.3118, 0.8077, 0.3119, 0.8044, 0.3119, 0.8009, 0.3689, 0.8042, 0.3689, 0.8042, 0.3691, 0.8009, 0.3691, 0.772, 0.3118, 0.7752, 0.3119, 0.7752, 0.3121, 0.772, 0.312, 0.8042, 0.3119, 0.8009, 0.3119, 0.8009, 0.3118, 0.8042, 0.3118, 0.7685, 0.3119, 0.7717, 0.3118, 0.7717, 0.312, 0.7685, 0.3121, 0.745, 0.3085, 0.745, 0.2576, 0.7451, 0.2577, 0.7451, 0.3084, 0.7182, 0.3688, 0.7182, 0.3187, 0.7183, 0.3188, 0.7183, 0.3687, 0.7452, 0.2573, 0.7739, 0.2573, 0.7739, 0.2574, 0.7453, 0.2574, 0.8331, 0.3685, 0.8331, 0.3178, 0.8332, 0.3179, 0.8332, 0.3684, 0.7739, 0.3088, 0.7452, 0.3088, 0.7453, 0.3087, 0.7739, 0.3087, 0.7075, 0.369, 0.7075, 0.3183, 0.7076, 0.3184, 0.7076, 0.369, 0.7741, 0.2576, 0.7741, 0.3085, 0.774, 0.3084, 0.774, 0.2577, 0.7394, 0.3187, 0.7394, 0.3688, 0.7393, 0.3687, 0.7393, 0.3188, 0.7437, 0.2546, 0.7452, 0.2573, 0.7451, 0.2574, 0.7436, 0.2547, 0.7436, 0.2547, 0.7451, 0.2574, 0.745, 0.2576, 0.7435, 0.2549, 0.7452, 0.3088, 0.7437, 0.3115, 0.7436, 0.3114, 0.7451, 0.3087, 0.7451, 0.3087, 0.7436, 0.3114, 0.7435, 0.3112, 0.745, 0.3085, 0.7754, 0.3115, 0.7739, 0.3088, 0.7741, 0.3087, 0.7756, 0.3114, 0.7756, 0.3114, 0.7741, 0.3087, 0.7741, 0.3085, 0.7756, 0.3112, 0.7739, 0.2573, 0.7754, 0.2546, 0.7756, 0.2547, 0.7741, 0.2574, 0.7741, 0.2574, 0.7756, 0.2547, 0.7756, 0.2549, 0.7741, 0.2576, 0.7287, 0.3682, 0.7287, 0.3183, 0.7288, 0.3183, 0.7288, 0.3682, 0.8062, 0.2415, 0.8062, 0.1909, 0.8063, 0.1909, 0.8063, 0.2415, 0.8437, 0.3684, 0.8437, 0.3179, 0.8438, 0.3179, 0.8438, 0.3684, 0.8063, 0.1907, 0.8348, 0.1907, 0.8348, 0.1909, 0.8063, 0.1909, 0.7181, 0.369, 0.7181, 0.3184, 0.7182, 0.3184, 0.7182, 0.369, 0.8348, 0.2417, 0.8063, 0.2417, 0.8063, 0.2415, 0.8348, 0.2415, 0.7289, 0.3183, 0.7289, 0.3682, 0.7288, 0.3682, 0.7288, 0.3183, 0.8349, 0.1909, 0.8349, 0.2415, 0.8348, 0.2415, 0.8348, 0.1909, 0.7076, 0.369, 0.7181, 0.369, 0.7181, 0.3691, 0.7076, 0.3691, 0.7393, 0.3689, 0.7289, 0.3684, 0.7289, 0.3682, 0.7393, 0.3687, 0.8437, 0.3179, 0.8332, 0.3179, 0.8332, 0.3177, 0.8437, 0.3177, 0.7289, 0.3181, 0.7393, 0.3187, 0.7393, 0.3188, 0.7289, 0.3183, 0.7287, 0.3183, 0.7183, 0.3188, 0.7183, 0.3187, 0.7287, 0.3181, 0.8437, 0.3686, 0.8332, 0.3686, 0.8332, 0.3684, 0.8437, 0.3684, 0.7183, 0.3687, 0.7287, 0.3682, 0.7287, 0.3684, 0.7183, 0.3689, 0.7076, 0.3182, 0.7181, 0.3182, 0.7181, 0.3184, 0.7076, 0.3184, 0.8417, 0.1906, 0.833, 0.1906, 0.833, 0.1272, 0.8417, 0.1272])
me_cube_001.materials.append(mat_material)
me_cube_001.use_remesh_preserve_volume = False
me_cube_001.use_remesh_preserve_attributes = False
me_cube_001.use_mirror_vertex_groups = False
me_cube_001.update()
me_plane = bpy.data.meshes.new('Plane')
me_plane.from_pydata([(-1.0, -1.0, 0.0), (1.0, -1.0, 0.0), (-1.0, 1.0, 0.0), (1.0, 1.0, 0.0)], [], [(0, 1, 3, 2)])
_uv = me_plane.uv_layers.new(name='UVMap')
_uv.uv.foreach_set('vector', [0.0, 0.0, 1.0, 0.0, 1.0, 1.0, 0.0, 1.0])
me_plane.materials.append(mat_material_001)
me_plane.use_remesh_fix_poles = True
me_plane.use_remesh_preserve_attributes = False
me_plane.use_mirror_vertex_groups = False
me_plane.update()

# ---- objects
ob_cube = bpy.data.objects.new('Cube', me_cube)
ob_cube_001 = bpy.data.objects.new('Cube.001', me_cube_001)
ob_plane = bpy.data.objects.new('Plane', me_plane)
ob_empty = bpy.data.objects.new('Empty', None)
ob_area = bpy.data.objects.new('Area', light_area)
ob_area_001 = bpy.data.objects.new('Area.001', light_area_001)
ob_area_002 = bpy.data.objects.new('Area.002', light_area_003)
ob_camera = bpy.data.objects.new('Camera', cam_camera)
ob_light = bpy.data.objects.new('Light', light_light)

# ---- transforms, parenting, visibility, modifiers, constraints
ob_cube.parent = ob_empty
ob_cube.location = (0.0, 0.0, 0.0)
ob_cube.lock_rotations_4d = False
ob_cube.empty_display_type = 'ARROWS'
ob_cube.lineart.crease_threshold = 0.0
ob_cube_001.parent = ob_empty
ob_cube_001.location = (-2.98e-08, -2.98e-08, 0.0)
ob_cube_001.scale = (1.034, 1.034, 1.034)
ob_cube_001.lock_rotations_4d = False
ob_cube_001.empty_display_type = 'ARROWS'
ob_cube_001.lineart.crease_threshold = 0.0
ob_plane.location = (0.0, 4.028, 0.0)
ob_plane.rotation_euler = (1.327, -0.0, 0.0)
ob_plane.scale = (10.37, 10.37, 10.37)
ob_plane.lineart.crease_threshold = 0.0
ob_empty.location = (0.0, -7.69, 0.0)
ob_empty.rotation_euler = (0.4438, -0.2761, -0.1306)
ob_empty.empty_display_type = 'CUBE'
ob_empty.empty_display_size = 1.36
ob_empty.lineart.crease_threshold = 0.0
ob_area.location = (-7.124, -2.556, -0.07)
ob_area.rotation_euler = (1.664, -0.6201, -1.412)
ob_area.scale = (11.28, 11.28, 11.28)
ob_area.lineart.crease_threshold = 0.0
ob_area_001.location = (9.983, -4.326, 0.4226)
ob_area_001.rotation_euler = (1.482, 1.059, 1.058)
ob_area_001.scale = (8.83, 8.83, 8.83)
ob_area_001.lineart.crease_threshold = 0.0
ob_area_002.parent = ob_cube
ob_area_002.matrix_parent_inverse = Matrix(((0.9539, -0.1253, 0.2726, -0.9636), (0.001567, 0.9107, 0.4131, 7.003), (-0.3, -0.3936, 0.8689, -3.027), (0.0, -0.0, -0.0, 1.0)))
ob_area_002.location = (0.27, -7.336, -0.7398)
ob_area_002.rotation_euler = (-0.4161, 2.845, -0.1397)
ob_area_002.lineart.crease_threshold = 0.0
ob_camera.location = (0.0, -11.43, 0.0)
ob_camera.rotation_euler = (1.571, 0.0, 0.0)
ob_camera.lock_rotations_4d = False
ob_camera.empty_display_type = 'ARROWS'
ob_camera.color = (0.0, 0.0, 0.0, 0.0)
ob_camera.display_type = 'WIRE'
ob_camera.lineart.crease_threshold = 0.0
ob_light.location = (-0.06587, 2.025, 4.195)
ob_light.rotation_euler = (0.6503, 0.05522, 1.866)
ob_light.lock_rotations_4d = False
ob_light.empty_display_type = 'ARROWS'
ob_light.color = (0.0, 0.0, 0.0, 0.0)
ob_light.lineart.crease_threshold = 0.0

# ---- collection membership
col_collection.objects.link(ob_cube)
col_collection.objects.link(ob_cube_001)
col_collection.objects.link(ob_plane)
col_collection.objects.link(ob_empty)
col_collection.objects.link(ob_area)
col_collection.objects.link(ob_area_001)
col_collection.objects.link(ob_area_002)
col_collection_2.objects.link(ob_camera)
col_collection_2.objects.link(ob_light)

# ---- scene / render settings (as saved in the file)
scene.camera = ob_camera
scene.frame_start = 1; scene.frame_end = 150; scene.frame_set(0)
scene.render.engine = 'BLENDER_EEVEE_NEXT'
scene.render.use_motion_blur = True
scene.cycles.use_denoising = False
scene.cycles.samples = 128
scene.cycles.sampling_pattern = 'TABULATED_SOBOL'
scene.cycles.use_adaptive_sampling = False
scene.cycles.use_light_tree = False
scene.eevee.use_gtao = True
scene.view_settings.view_transform = 'Filmic'
bpy.context.view_layer.update()
